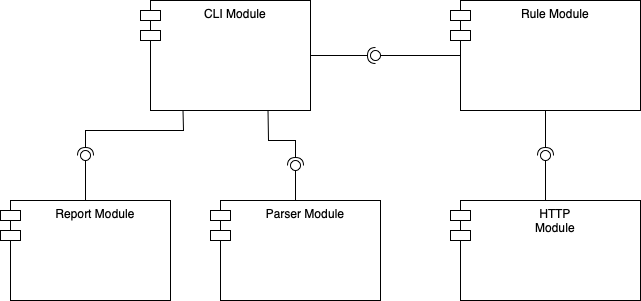

The diagram above was exported from draw.io. Its source (the exported page's mxGraphModel, read from the mxfile embedded in the PNG):
<mxGraphModel dx="946" dy="645" grid="1" gridSize="10" guides="1" tooltips="1" connect="1" arrows="1" fold="1" page="1" pageScale="1" pageWidth="827" pageHeight="1169" math="0" shadow="0">
  <root>
    <mxCell id="WIyWlLk6GJQsqaUBKTNV-0" />
    <mxCell id="WIyWlLk6GJQsqaUBKTNV-1" parent="WIyWlLk6GJQsqaUBKTNV-0" />
    <mxCell id="3eDtEuK0fx6zOYBYxUrI-0" value="CLI Module&#10;" style="shape=module;align=left;spacingLeft=20;align=center;verticalAlign=top;" vertex="1" parent="WIyWlLk6GJQsqaUBKTNV-1">
      <mxGeometry x="170" y="80" width="170" height="110" as="geometry" />
    </mxCell>
    <mxCell id="3eDtEuK0fx6zOYBYxUrI-1" value="Rule Module" style="shape=module;align=left;spacingLeft=20;align=center;verticalAlign=top;" vertex="1" parent="WIyWlLk6GJQsqaUBKTNV-1">
      <mxGeometry x="480" y="80" width="190" height="110" as="geometry" />
    </mxCell>
    <mxCell id="3eDtEuK0fx6zOYBYxUrI-2" value="Report Module" style="shape=module;align=left;spacingLeft=20;align=center;verticalAlign=top;" vertex="1" parent="WIyWlLk6GJQsqaUBKTNV-1">
      <mxGeometry x="30" y="280" width="170" height="100" as="geometry" />
    </mxCell>
    <mxCell id="3eDtEuK0fx6zOYBYxUrI-8" value="HTTP &#10;Module" style="shape=module;align=left;spacingLeft=20;align=center;verticalAlign=top;" vertex="1" parent="WIyWlLk6GJQsqaUBKTNV-1">
      <mxGeometry x="480" y="280" width="190" height="100" as="geometry" />
    </mxCell>
    <mxCell id="3eDtEuK0fx6zOYBYxUrI-14" value="" style="rounded=0;orthogonalLoop=1;jettySize=auto;html=1;endArrow=halfCircle;endFill=0;endSize=6;strokeWidth=1;sketch=0;exitX=1;exitY=0.5;exitDx=0;exitDy=0;" edge="1" parent="WIyWlLk6GJQsqaUBKTNV-1" source="3eDtEuK0fx6zOYBYxUrI-0">
      <mxGeometry relative="1" as="geometry">
        <mxPoint x="360" y="145" as="sourcePoint" />
        <mxPoint x="405" y="135" as="targetPoint" />
      </mxGeometry>
    </mxCell>
    <mxCell id="3eDtEuK0fx6zOYBYxUrI-15" value="" style="ellipse;whiteSpace=wrap;html=1;align=center;aspect=fixed;resizable=0;points=[];outlineConnect=0;sketch=0;" vertex="1" parent="WIyWlLk6GJQsqaUBKTNV-1">
      <mxGeometry x="400" y="130" width="10" height="10" as="geometry" />
    </mxCell>
    <mxCell id="3eDtEuK0fx6zOYBYxUrI-16" value="" style="rounded=0;orthogonalLoop=1;jettySize=auto;html=1;endArrow=none;endFill=0;sketch=0;sourcePerimeterSpacing=0;exitX=0;exitY=0.5;exitDx=10;exitDy=0;exitPerimeter=0;" edge="1" parent="WIyWlLk6GJQsqaUBKTNV-1" source="3eDtEuK0fx6zOYBYxUrI-1" target="3eDtEuK0fx6zOYBYxUrI-15">
      <mxGeometry relative="1" as="geometry">
        <mxPoint x="360" y="190" as="sourcePoint" />
        <mxPoint x="340" y="135" as="targetPoint" />
      </mxGeometry>
    </mxCell>
    <mxCell id="3eDtEuK0fx6zOYBYxUrI-23" value="" style="rounded=0;orthogonalLoop=1;jettySize=auto;html=1;endArrow=none;endFill=0;sketch=0;sourcePerimeterSpacing=0;targetPerimeterSpacing=0;exitX=0.5;exitY=0;exitDx=0;exitDy=0;" edge="1" target="3eDtEuK0fx6zOYBYxUrI-25" parent="WIyWlLk6GJQsqaUBKTNV-1" source="3eDtEuK0fx6zOYBYxUrI-8">
      <mxGeometry relative="1" as="geometry">
        <mxPoint x="430" y="240" as="sourcePoint" />
      </mxGeometry>
    </mxCell>
    <mxCell id="3eDtEuK0fx6zOYBYxUrI-24" value="" style="rounded=0;orthogonalLoop=1;jettySize=auto;html=1;endArrow=halfCircle;endFill=0;endSize=6;strokeWidth=1;sketch=0;exitX=0.5;exitY=1;exitDx=0;exitDy=0;" edge="1" parent="WIyWlLk6GJQsqaUBKTNV-1" source="3eDtEuK0fx6zOYBYxUrI-1">
      <mxGeometry relative="1" as="geometry">
        <mxPoint x="510" y="235" as="sourcePoint" />
        <mxPoint x="575" y="235" as="targetPoint" />
      </mxGeometry>
    </mxCell>
    <mxCell id="3eDtEuK0fx6zOYBYxUrI-25" value="" style="ellipse;whiteSpace=wrap;html=1;align=center;aspect=fixed;resizable=0;points=[];outlineConnect=0;sketch=0;" vertex="1" parent="WIyWlLk6GJQsqaUBKTNV-1">
      <mxGeometry x="570" y="230" width="10" height="10" as="geometry" />
    </mxCell>
    <mxCell id="3eDtEuK0fx6zOYBYxUrI-27" value="Parser Module" style="shape=module;align=left;spacingLeft=20;align=center;verticalAlign=top;" vertex="1" parent="WIyWlLk6GJQsqaUBKTNV-1">
      <mxGeometry x="240" y="280" width="170" height="100" as="geometry" />
    </mxCell>
    <mxCell id="3eDtEuK0fx6zOYBYxUrI-30" value="" style="rounded=0;orthogonalLoop=1;jettySize=auto;html=1;endArrow=none;endFill=0;sketch=0;sourcePerimeterSpacing=0;targetPerimeterSpacing=0;exitX=0.5;exitY=0;exitDx=0;exitDy=0;" edge="1" target="3eDtEuK0fx6zOYBYxUrI-32" parent="WIyWlLk6GJQsqaUBKTNV-1" source="3eDtEuK0fx6zOYBYxUrI-2">
      <mxGeometry relative="1" as="geometry">
        <mxPoint x="110" y="235" as="sourcePoint" />
      </mxGeometry>
    </mxCell>
    <mxCell id="3eDtEuK0fx6zOYBYxUrI-31" value="" style="rounded=0;orthogonalLoop=1;jettySize=auto;html=1;endArrow=halfCircle;endFill=0;entryX=0.5;entryY=0.5;endSize=6;strokeWidth=1;sketch=0;exitX=0.25;exitY=1;exitDx=0;exitDy=0;" edge="1" target="3eDtEuK0fx6zOYBYxUrI-32" parent="WIyWlLk6GJQsqaUBKTNV-1" source="3eDtEuK0fx6zOYBYxUrI-0">
      <mxGeometry relative="1" as="geometry">
        <mxPoint x="150" y="235" as="sourcePoint" />
        <Array as="points">
          <mxPoint x="213" y="210" />
          <mxPoint x="115" y="210" />
        </Array>
      </mxGeometry>
    </mxCell>
    <mxCell id="3eDtEuK0fx6zOYBYxUrI-32" value="" style="ellipse;whiteSpace=wrap;html=1;align=center;aspect=fixed;resizable=0;points=[];outlineConnect=0;sketch=0;" vertex="1" parent="WIyWlLk6GJQsqaUBKTNV-1">
      <mxGeometry x="110" y="230" width="10" height="10" as="geometry" />
    </mxCell>
    <mxCell id="3eDtEuK0fx6zOYBYxUrI-33" value="" style="rounded=0;orthogonalLoop=1;jettySize=auto;html=1;endArrow=none;endFill=0;sketch=0;sourcePerimeterSpacing=0;targetPerimeterSpacing=0;exitX=0.5;exitY=0;exitDx=0;exitDy=0;" edge="1" target="3eDtEuK0fx6zOYBYxUrI-35" parent="WIyWlLk6GJQsqaUBKTNV-1" source="3eDtEuK0fx6zOYBYxUrI-27">
      <mxGeometry relative="1" as="geometry">
        <mxPoint x="150" y="265" as="sourcePoint" />
      </mxGeometry>
    </mxCell>
    <mxCell id="3eDtEuK0fx6zOYBYxUrI-34" value="" style="rounded=0;orthogonalLoop=1;jettySize=auto;html=1;endArrow=halfCircle;endFill=0;endSize=6;strokeWidth=1;sketch=0;exitX=0.75;exitY=1;exitDx=0;exitDy=0;" edge="1" parent="WIyWlLk6GJQsqaUBKTNV-1" source="3eDtEuK0fx6zOYBYxUrI-0">
      <mxGeometry relative="1" as="geometry">
        <mxPoint x="190" y="265" as="sourcePoint" />
        <mxPoint x="325" y="245" as="targetPoint" />
        <Array as="points">
          <mxPoint x="298" y="220" />
          <mxPoint x="325" y="220" />
        </Array>
      </mxGeometry>
    </mxCell>
    <mxCell id="3eDtEuK0fx6zOYBYxUrI-35" value="" style="ellipse;whiteSpace=wrap;html=1;align=center;aspect=fixed;resizable=0;points=[];outlineConnect=0;sketch=0;" vertex="1" parent="WIyWlLk6GJQsqaUBKTNV-1">
      <mxGeometry x="320" y="240" width="10" height="10" as="geometry" />
    </mxCell>
  </root>
</mxGraphModel>